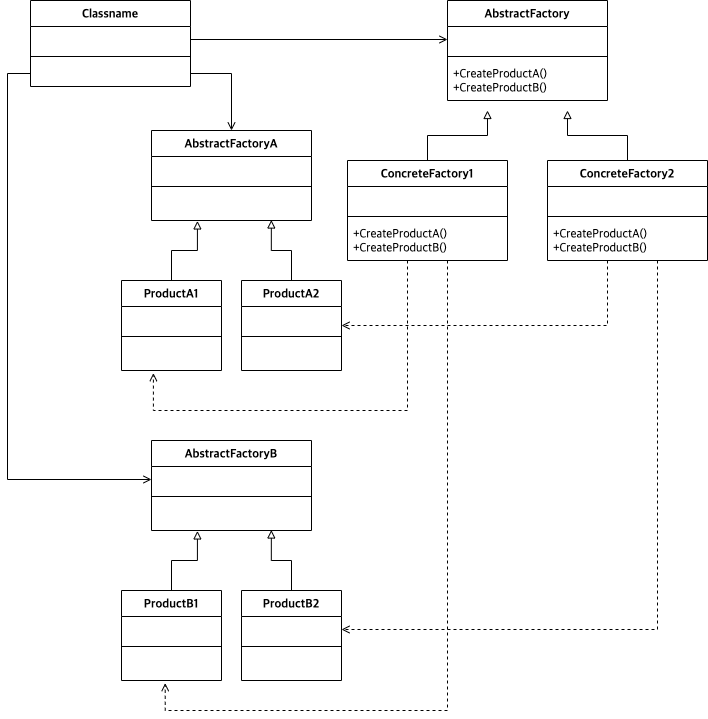

The diagram above was exported from draw.io. Its source (the exported page's mxGraphModel, read from the mxfile embedded in the PNG):
<mxGraphModel dx="495" dy="811" grid="1" gridSize="10" guides="1" tooltips="1" connect="1" arrows="1" fold="1" page="1" pageScale="1" pageWidth="827" pageHeight="1169" math="0" shadow="0">
  <root>
    <mxCell id="WIyWlLk6GJQsqaUBKTNV-0" />
    <mxCell id="WIyWlLk6GJQsqaUBKTNV-1" parent="WIyWlLk6GJQsqaUBKTNV-0" />
    <mxCell id="Mtmfk03SyUQb4BhBK3cF-49" value="AbstractFactory" style="swimlane;fontStyle=1;align=center;verticalAlign=top;childLayout=stackLayout;horizontal=1;startSize=26;horizontalStack=0;resizeParent=1;resizeParentMax=0;resizeLast=0;collapsible=1;marginBottom=0;fontFamily=Lucida Console;fontSize=12;" parent="WIyWlLk6GJQsqaUBKTNV-1" vertex="1">
      <mxGeometry x="520" y="220" width="160" height="100" as="geometry" />
    </mxCell>
    <mxCell id="Mtmfk03SyUQb4BhBK3cF-50" value=" " style="text;strokeColor=none;fillColor=none;align=left;verticalAlign=top;spacingLeft=4;spacingRight=4;overflow=hidden;rotatable=0;points=[[0,0.5],[1,0.5]];portConstraint=eastwest;fontFamily=Lucida Console;fontSize=12;" parent="Mtmfk03SyUQb4BhBK3cF-49" vertex="1">
      <mxGeometry y="26" width="160" height="26" as="geometry" />
    </mxCell>
    <mxCell id="Mtmfk03SyUQb4BhBK3cF-51" value="" style="line;strokeWidth=1;fillColor=none;align=left;verticalAlign=middle;spacingTop=-1;spacingLeft=3;spacingRight=3;rotatable=0;labelPosition=right;points=[];portConstraint=eastwest;fontFamily=Lucida Console;fontSize=12;" parent="Mtmfk03SyUQb4BhBK3cF-49" vertex="1">
      <mxGeometry y="52" width="160" height="8" as="geometry" />
    </mxCell>
    <mxCell id="Mtmfk03SyUQb4BhBK3cF-52" value="+CreateProductA()&#10;+CreateProductB()" style="text;strokeColor=none;fillColor=none;align=left;verticalAlign=top;spacingLeft=4;spacingRight=4;overflow=hidden;rotatable=0;points=[[0,0.5],[1,0.5]];portConstraint=eastwest;fontFamily=Lucida Console;fontSize=12;" parent="Mtmfk03SyUQb4BhBK3cF-49" vertex="1">
      <mxGeometry y="60" width="160" height="40" as="geometry" />
    </mxCell>
    <mxCell id="KM2LtFY2ET7f4TOrhWX6-20" style="edgeStyle=orthogonalEdgeStyle;rounded=0;orthogonalLoop=1;jettySize=auto;html=1;fontFamily=Lucida Console;fontSize=12;startArrow=none;startFill=0;endArrow=block;endFill=0;strokeWidth=1;" edge="1" parent="WIyWlLk6GJQsqaUBKTNV-1" source="Mtmfk03SyUQb4BhBK3cF-77">
      <mxGeometry relative="1" as="geometry">
        <mxPoint x="560" y="329.9999999999998" as="targetPoint" />
      </mxGeometry>
    </mxCell>
    <mxCell id="KM2LtFY2ET7f4TOrhWX6-58" style="edgeStyle=orthogonalEdgeStyle;rounded=0;orthogonalLoop=1;jettySize=auto;html=1;entryX=0.319;entryY=1.088;entryDx=0;entryDy=0;entryPerimeter=0;fontFamily=Lucida Console;fontSize=12;startArrow=none;startFill=0;endArrow=open;endFill=0;strokeWidth=1;dashed=1;" edge="1" parent="WIyWlLk6GJQsqaUBKTNV-1" source="Mtmfk03SyUQb4BhBK3cF-77" target="KM2LtFY2ET7f4TOrhWX6-30">
      <mxGeometry relative="1" as="geometry">
        <Array as="points">
          <mxPoint x="480" y="630" />
          <mxPoint x="226" y="630" />
        </Array>
      </mxGeometry>
    </mxCell>
    <mxCell id="KM2LtFY2ET7f4TOrhWX6-59" style="edgeStyle=orthogonalEdgeStyle;rounded=0;orthogonalLoop=1;jettySize=auto;html=1;entryX=0.437;entryY=1.088;entryDx=0;entryDy=0;entryPerimeter=0;dashed=1;fontFamily=Lucida Console;fontSize=12;startArrow=none;startFill=0;endArrow=open;endFill=0;strokeWidth=1;" edge="1" parent="WIyWlLk6GJQsqaUBKTNV-1" source="Mtmfk03SyUQb4BhBK3cF-77" target="KM2LtFY2ET7f4TOrhWX6-50">
      <mxGeometry relative="1" as="geometry">
        <Array as="points">
          <mxPoint x="520" y="930" />
          <mxPoint x="238" y="930" />
        </Array>
      </mxGeometry>
    </mxCell>
    <mxCell id="Mtmfk03SyUQb4BhBK3cF-77" value="ConcreteFactory1" style="swimlane;fontStyle=1;align=center;verticalAlign=top;childLayout=stackLayout;horizontal=1;startSize=26;horizontalStack=0;resizeParent=1;resizeParentMax=0;resizeLast=0;collapsible=1;marginBottom=0;fontFamily=Lucida Console;fontSize=12;" parent="WIyWlLk6GJQsqaUBKTNV-1" vertex="1">
      <mxGeometry x="420" y="380" width="160" height="100" as="geometry" />
    </mxCell>
    <mxCell id="Mtmfk03SyUQb4BhBK3cF-78" value=" " style="text;strokeColor=none;fillColor=none;align=left;verticalAlign=top;spacingLeft=4;spacingRight=4;overflow=hidden;rotatable=0;points=[[0,0.5],[1,0.5]];portConstraint=eastwest;fontFamily=Lucida Console;fontSize=12;" parent="Mtmfk03SyUQb4BhBK3cF-77" vertex="1">
      <mxGeometry y="26" width="160" height="26" as="geometry" />
    </mxCell>
    <mxCell id="Mtmfk03SyUQb4BhBK3cF-79" value="" style="line;strokeWidth=1;fillColor=none;align=left;verticalAlign=middle;spacingTop=-1;spacingLeft=3;spacingRight=3;rotatable=0;labelPosition=right;points=[];portConstraint=eastwest;fontFamily=Lucida Console;fontSize=12;" parent="Mtmfk03SyUQb4BhBK3cF-77" vertex="1">
      <mxGeometry y="52" width="160" height="8" as="geometry" />
    </mxCell>
    <mxCell id="Mtmfk03SyUQb4BhBK3cF-80" value="+CreateProductA()&#10;+CreateProductB()" style="text;strokeColor=none;fillColor=none;align=left;verticalAlign=top;spacingLeft=4;spacingRight=4;overflow=hidden;rotatable=0;points=[[0,0.5],[1,0.5]];portConstraint=eastwest;fontFamily=Lucida Console;fontSize=12;" parent="Mtmfk03SyUQb4BhBK3cF-77" vertex="1">
      <mxGeometry y="60" width="160" height="40" as="geometry" />
    </mxCell>
    <mxCell id="KM2LtFY2ET7f4TOrhWX6-6" style="edgeStyle=orthogonalEdgeStyle;rounded=0;orthogonalLoop=1;jettySize=auto;html=1;entryX=0;entryY=0.5;entryDx=0;entryDy=0;fontFamily=Lucida Console;fontSize=12;startArrow=none;startFill=0;endArrow=open;endFill=0;strokeWidth=1;" edge="1" parent="WIyWlLk6GJQsqaUBKTNV-1" target="Mtmfk03SyUQb4BhBK3cF-50">
      <mxGeometry relative="1" as="geometry">
        <mxPoint x="263" y="259" as="sourcePoint" />
      </mxGeometry>
    </mxCell>
    <mxCell id="KM2LtFY2ET7f4TOrhWX6-12" value="Classname" style="swimlane;fontStyle=1;align=center;verticalAlign=top;childLayout=stackLayout;horizontal=1;startSize=26;horizontalStack=0;resizeParent=1;resizeParentMax=0;resizeLast=0;collapsible=1;marginBottom=0;fontFamily=Lucida Console;fontSize=12;" vertex="1" parent="WIyWlLk6GJQsqaUBKTNV-1">
      <mxGeometry x="103" y="220" width="160" height="86" as="geometry" />
    </mxCell>
    <mxCell id="KM2LtFY2ET7f4TOrhWX6-13" value=" " style="text;strokeColor=none;fillColor=none;align=left;verticalAlign=top;spacingLeft=4;spacingRight=4;overflow=hidden;rotatable=0;points=[[0,0.5],[1,0.5]];portConstraint=eastwest;fontFamily=Lucida Console;fontSize=12;" vertex="1" parent="KM2LtFY2ET7f4TOrhWX6-12">
      <mxGeometry y="26" width="160" height="26" as="geometry" />
    </mxCell>
    <mxCell id="KM2LtFY2ET7f4TOrhWX6-14" value="" style="line;strokeWidth=1;fillColor=none;align=left;verticalAlign=middle;spacingTop=-1;spacingLeft=3;spacingRight=3;rotatable=0;labelPosition=right;points=[];portConstraint=eastwest;fontFamily=Lucida Console;fontSize=12;" vertex="1" parent="KM2LtFY2ET7f4TOrhWX6-12">
      <mxGeometry y="52" width="160" height="8" as="geometry" />
    </mxCell>
    <mxCell id="KM2LtFY2ET7f4TOrhWX6-15" value=" " style="text;strokeColor=none;fillColor=none;align=left;verticalAlign=top;spacingLeft=4;spacingRight=4;overflow=hidden;rotatable=0;points=[[0,0.5],[1,0.5]];portConstraint=eastwest;fontFamily=Lucida Console;fontSize=12;" vertex="1" parent="KM2LtFY2ET7f4TOrhWX6-12">
      <mxGeometry y="60" width="160" height="26" as="geometry" />
    </mxCell>
    <mxCell id="KM2LtFY2ET7f4TOrhWX6-21" style="edgeStyle=orthogonalEdgeStyle;rounded=0;orthogonalLoop=1;jettySize=auto;html=1;fontFamily=Lucida Console;fontSize=12;startArrow=none;startFill=0;endArrow=block;endFill=0;strokeWidth=1;" edge="1" parent="WIyWlLk6GJQsqaUBKTNV-1" source="KM2LtFY2ET7f4TOrhWX6-16">
      <mxGeometry relative="1" as="geometry">
        <mxPoint x="640" y="329.9999999999998" as="targetPoint" />
      </mxGeometry>
    </mxCell>
    <mxCell id="KM2LtFY2ET7f4TOrhWX6-60" style="edgeStyle=orthogonalEdgeStyle;rounded=0;orthogonalLoop=1;jettySize=auto;html=1;entryX=1;entryY=0.5;entryDx=0;entryDy=0;dashed=1;fontFamily=Lucida Console;fontSize=12;startArrow=none;startFill=0;endArrow=open;endFill=0;strokeWidth=1;" edge="1" parent="WIyWlLk6GJQsqaUBKTNV-1" source="KM2LtFY2ET7f4TOrhWX6-16" target="KM2LtFY2ET7f4TOrhWX6-37">
      <mxGeometry relative="1" as="geometry">
        <Array as="points">
          <mxPoint x="680" y="545" />
        </Array>
      </mxGeometry>
    </mxCell>
    <mxCell id="KM2LtFY2ET7f4TOrhWX6-61" style="edgeStyle=orthogonalEdgeStyle;rounded=0;orthogonalLoop=1;jettySize=auto;html=1;entryX=1;entryY=0.5;entryDx=0;entryDy=0;dashed=1;fontFamily=Lucida Console;fontSize=12;startArrow=none;startFill=0;endArrow=open;endFill=0;strokeWidth=1;" edge="1" parent="WIyWlLk6GJQsqaUBKTNV-1" source="KM2LtFY2ET7f4TOrhWX6-16" target="KM2LtFY2ET7f4TOrhWX6-53">
      <mxGeometry relative="1" as="geometry">
        <Array as="points">
          <mxPoint x="730" y="849" />
        </Array>
      </mxGeometry>
    </mxCell>
    <mxCell id="KM2LtFY2ET7f4TOrhWX6-16" value="ConcreteFactory2" style="swimlane;fontStyle=1;align=center;verticalAlign=top;childLayout=stackLayout;horizontal=1;startSize=26;horizontalStack=0;resizeParent=1;resizeParentMax=0;resizeLast=0;collapsible=1;marginBottom=0;fontFamily=Lucida Console;fontSize=12;" vertex="1" parent="WIyWlLk6GJQsqaUBKTNV-1">
      <mxGeometry x="620" y="380" width="160" height="100" as="geometry" />
    </mxCell>
    <mxCell id="KM2LtFY2ET7f4TOrhWX6-17" value=" " style="text;strokeColor=none;fillColor=none;align=left;verticalAlign=top;spacingLeft=4;spacingRight=4;overflow=hidden;rotatable=0;points=[[0,0.5],[1,0.5]];portConstraint=eastwest;fontFamily=Lucida Console;fontSize=12;" vertex="1" parent="KM2LtFY2ET7f4TOrhWX6-16">
      <mxGeometry y="26" width="160" height="26" as="geometry" />
    </mxCell>
    <mxCell id="KM2LtFY2ET7f4TOrhWX6-18" value="" style="line;strokeWidth=1;fillColor=none;align=left;verticalAlign=middle;spacingTop=-1;spacingLeft=3;spacingRight=3;rotatable=0;labelPosition=right;points=[];portConstraint=eastwest;fontFamily=Lucida Console;fontSize=12;" vertex="1" parent="KM2LtFY2ET7f4TOrhWX6-16">
      <mxGeometry y="52" width="160" height="8" as="geometry" />
    </mxCell>
    <mxCell id="KM2LtFY2ET7f4TOrhWX6-19" value="+CreateProductA()&#10;+CreateProductB()" style="text;strokeColor=none;fillColor=none;align=left;verticalAlign=top;spacingLeft=4;spacingRight=4;overflow=hidden;rotatable=0;points=[[0,0.5],[1,0.5]];portConstraint=eastwest;fontFamily=Lucida Console;fontSize=12;" vertex="1" parent="KM2LtFY2ET7f4TOrhWX6-16">
      <mxGeometry y="60" width="160" height="40" as="geometry" />
    </mxCell>
    <mxCell id="KM2LtFY2ET7f4TOrhWX6-22" value="AbstractFactoryA" style="swimlane;fontStyle=1;align=center;verticalAlign=top;childLayout=stackLayout;horizontal=1;startSize=26;horizontalStack=0;resizeParent=1;resizeParentMax=0;resizeLast=0;collapsible=1;marginBottom=0;fontFamily=Lucida Console;fontSize=12;" vertex="1" parent="WIyWlLk6GJQsqaUBKTNV-1">
      <mxGeometry x="224" y="350" width="160" height="90" as="geometry" />
    </mxCell>
    <mxCell id="KM2LtFY2ET7f4TOrhWX6-23" value=" " style="text;strokeColor=none;fillColor=none;align=left;verticalAlign=top;spacingLeft=4;spacingRight=4;overflow=hidden;rotatable=0;points=[[0,0.5],[1,0.5]];portConstraint=eastwest;fontFamily=Lucida Console;fontSize=12;" vertex="1" parent="KM2LtFY2ET7f4TOrhWX6-22">
      <mxGeometry y="26" width="160" height="26" as="geometry" />
    </mxCell>
    <mxCell id="KM2LtFY2ET7f4TOrhWX6-24" value="" style="line;strokeWidth=1;fillColor=none;align=left;verticalAlign=middle;spacingTop=-1;spacingLeft=3;spacingRight=3;rotatable=0;labelPosition=right;points=[];portConstraint=eastwest;fontFamily=Lucida Console;fontSize=12;" vertex="1" parent="KM2LtFY2ET7f4TOrhWX6-22">
      <mxGeometry y="52" width="160" height="8" as="geometry" />
    </mxCell>
    <mxCell id="KM2LtFY2ET7f4TOrhWX6-25" value=" " style="text;strokeColor=none;fillColor=none;align=left;verticalAlign=top;spacingLeft=4;spacingRight=4;overflow=hidden;rotatable=0;points=[[0,0.5],[1,0.5]];portConstraint=eastwest;fontFamily=Lucida Console;fontSize=12;" vertex="1" parent="KM2LtFY2ET7f4TOrhWX6-22">
      <mxGeometry y="60" width="160" height="30" as="geometry" />
    </mxCell>
    <mxCell id="KM2LtFY2ET7f4TOrhWX6-36" style="edgeStyle=orthogonalEdgeStyle;rounded=0;orthogonalLoop=1;jettySize=auto;html=1;entryX=0.287;entryY=1.014;entryDx=0;entryDy=0;entryPerimeter=0;fontFamily=Lucida Console;fontSize=12;startArrow=none;startFill=0;endArrow=block;endFill=0;strokeWidth=1;" edge="1" parent="WIyWlLk6GJQsqaUBKTNV-1" source="KM2LtFY2ET7f4TOrhWX6-27" target="KM2LtFY2ET7f4TOrhWX6-25">
      <mxGeometry relative="1" as="geometry" />
    </mxCell>
    <mxCell id="KM2LtFY2ET7f4TOrhWX6-27" value="ProductA1" style="swimlane;fontStyle=1;align=center;verticalAlign=top;childLayout=stackLayout;horizontal=1;startSize=26;horizontalStack=0;resizeParent=1;resizeParentMax=0;resizeLast=0;collapsible=1;marginBottom=0;fontFamily=Lucida Console;fontSize=12;" vertex="1" parent="WIyWlLk6GJQsqaUBKTNV-1">
      <mxGeometry x="194" y="500" width="100" height="90" as="geometry" />
    </mxCell>
    <mxCell id="KM2LtFY2ET7f4TOrhWX6-28" value=" " style="text;strokeColor=none;fillColor=none;align=left;verticalAlign=top;spacingLeft=4;spacingRight=4;overflow=hidden;rotatable=0;points=[[0,0.5],[1,0.5]];portConstraint=eastwest;fontFamily=Lucida Console;fontSize=12;" vertex="1" parent="KM2LtFY2ET7f4TOrhWX6-27">
      <mxGeometry y="26" width="100" height="26" as="geometry" />
    </mxCell>
    <mxCell id="KM2LtFY2ET7f4TOrhWX6-29" value="" style="line;strokeWidth=1;fillColor=none;align=left;verticalAlign=middle;spacingTop=-1;spacingLeft=3;spacingRight=3;rotatable=0;labelPosition=right;points=[];portConstraint=eastwest;fontFamily=Lucida Console;fontSize=12;" vertex="1" parent="KM2LtFY2ET7f4TOrhWX6-27">
      <mxGeometry y="52" width="100" height="8" as="geometry" />
    </mxCell>
    <mxCell id="KM2LtFY2ET7f4TOrhWX6-30" value=" " style="text;strokeColor=none;fillColor=none;align=left;verticalAlign=top;spacingLeft=4;spacingRight=4;overflow=hidden;rotatable=0;points=[[0,0.5],[1,0.5]];portConstraint=eastwest;fontFamily=Lucida Console;fontSize=12;" vertex="1" parent="KM2LtFY2ET7f4TOrhWX6-27">
      <mxGeometry y="60" width="100" height="30" as="geometry" />
    </mxCell>
    <mxCell id="KM2LtFY2ET7f4TOrhWX6-41" style="edgeStyle=orthogonalEdgeStyle;rounded=0;orthogonalLoop=1;jettySize=auto;html=1;fontFamily=Lucida Console;fontSize=12;startArrow=none;startFill=0;endArrow=block;endFill=0;strokeWidth=1;entryX=0.749;entryY=0.983;entryDx=0;entryDy=0;entryPerimeter=0;" edge="1" parent="WIyWlLk6GJQsqaUBKTNV-1" source="KM2LtFY2ET7f4TOrhWX6-37" target="KM2LtFY2ET7f4TOrhWX6-25">
      <mxGeometry relative="1" as="geometry">
        <mxPoint x="344" y="449.9999999999998" as="targetPoint" />
      </mxGeometry>
    </mxCell>
    <mxCell id="KM2LtFY2ET7f4TOrhWX6-37" value="ProductA2" style="swimlane;fontStyle=1;align=center;verticalAlign=top;childLayout=stackLayout;horizontal=1;startSize=26;horizontalStack=0;resizeParent=1;resizeParentMax=0;resizeLast=0;collapsible=1;marginBottom=0;fontFamily=Lucida Console;fontSize=12;" vertex="1" parent="WIyWlLk6GJQsqaUBKTNV-1">
      <mxGeometry x="314" y="500" width="100" height="90" as="geometry" />
    </mxCell>
    <mxCell id="KM2LtFY2ET7f4TOrhWX6-38" value=" " style="text;strokeColor=none;fillColor=none;align=left;verticalAlign=top;spacingLeft=4;spacingRight=4;overflow=hidden;rotatable=0;points=[[0,0.5],[1,0.5]];portConstraint=eastwest;fontFamily=Lucida Console;fontSize=12;" vertex="1" parent="KM2LtFY2ET7f4TOrhWX6-37">
      <mxGeometry y="26" width="100" height="26" as="geometry" />
    </mxCell>
    <mxCell id="KM2LtFY2ET7f4TOrhWX6-39" value="" style="line;strokeWidth=1;fillColor=none;align=left;verticalAlign=middle;spacingTop=-1;spacingLeft=3;spacingRight=3;rotatable=0;labelPosition=right;points=[];portConstraint=eastwest;fontFamily=Lucida Console;fontSize=12;" vertex="1" parent="KM2LtFY2ET7f4TOrhWX6-37">
      <mxGeometry y="52" width="100" height="8" as="geometry" />
    </mxCell>
    <mxCell id="KM2LtFY2ET7f4TOrhWX6-40" value=" " style="text;strokeColor=none;fillColor=none;align=left;verticalAlign=top;spacingLeft=4;spacingRight=4;overflow=hidden;rotatable=0;points=[[0,0.5],[1,0.5]];portConstraint=eastwest;fontFamily=Lucida Console;fontSize=12;" vertex="1" parent="KM2LtFY2ET7f4TOrhWX6-37">
      <mxGeometry y="60" width="100" height="30" as="geometry" />
    </mxCell>
    <mxCell id="KM2LtFY2ET7f4TOrhWX6-42" value="AbstractFactoryB" style="swimlane;fontStyle=1;align=center;verticalAlign=top;childLayout=stackLayout;horizontal=1;startSize=26;horizontalStack=0;resizeParent=1;resizeParentMax=0;resizeLast=0;collapsible=1;marginBottom=0;fontFamily=Lucida Console;fontSize=12;" vertex="1" parent="WIyWlLk6GJQsqaUBKTNV-1">
      <mxGeometry x="224" y="660" width="160" height="90" as="geometry" />
    </mxCell>
    <mxCell id="KM2LtFY2ET7f4TOrhWX6-43" value=" " style="text;strokeColor=none;fillColor=none;align=left;verticalAlign=top;spacingLeft=4;spacingRight=4;overflow=hidden;rotatable=0;points=[[0,0.5],[1,0.5]];portConstraint=eastwest;fontFamily=Lucida Console;fontSize=12;" vertex="1" parent="KM2LtFY2ET7f4TOrhWX6-42">
      <mxGeometry y="26" width="160" height="26" as="geometry" />
    </mxCell>
    <mxCell id="KM2LtFY2ET7f4TOrhWX6-44" value="" style="line;strokeWidth=1;fillColor=none;align=left;verticalAlign=middle;spacingTop=-1;spacingLeft=3;spacingRight=3;rotatable=0;labelPosition=right;points=[];portConstraint=eastwest;fontFamily=Lucida Console;fontSize=12;" vertex="1" parent="KM2LtFY2ET7f4TOrhWX6-42">
      <mxGeometry y="52" width="160" height="8" as="geometry" />
    </mxCell>
    <mxCell id="KM2LtFY2ET7f4TOrhWX6-45" value=" " style="text;strokeColor=none;fillColor=none;align=left;verticalAlign=top;spacingLeft=4;spacingRight=4;overflow=hidden;rotatable=0;points=[[0,0.5],[1,0.5]];portConstraint=eastwest;fontFamily=Lucida Console;fontSize=12;" vertex="1" parent="KM2LtFY2ET7f4TOrhWX6-42">
      <mxGeometry y="60" width="160" height="30" as="geometry" />
    </mxCell>
    <mxCell id="KM2LtFY2ET7f4TOrhWX6-46" style="edgeStyle=orthogonalEdgeStyle;rounded=0;orthogonalLoop=1;jettySize=auto;html=1;entryX=0.287;entryY=1.014;entryDx=0;entryDy=0;entryPerimeter=0;fontFamily=Lucida Console;fontSize=12;startArrow=none;startFill=0;endArrow=block;endFill=0;strokeWidth=1;" edge="1" parent="WIyWlLk6GJQsqaUBKTNV-1" source="KM2LtFY2ET7f4TOrhWX6-47" target="KM2LtFY2ET7f4TOrhWX6-45">
      <mxGeometry relative="1" as="geometry" />
    </mxCell>
    <mxCell id="KM2LtFY2ET7f4TOrhWX6-47" value="ProductB1" style="swimlane;fontStyle=1;align=center;verticalAlign=top;childLayout=stackLayout;horizontal=1;startSize=26;horizontalStack=0;resizeParent=1;resizeParentMax=0;resizeLast=0;collapsible=1;marginBottom=0;fontFamily=Lucida Console;fontSize=12;" vertex="1" parent="WIyWlLk6GJQsqaUBKTNV-1">
      <mxGeometry x="194" y="810" width="100" height="90" as="geometry" />
    </mxCell>
    <mxCell id="KM2LtFY2ET7f4TOrhWX6-48" value=" " style="text;strokeColor=none;fillColor=none;align=left;verticalAlign=top;spacingLeft=4;spacingRight=4;overflow=hidden;rotatable=0;points=[[0,0.5],[1,0.5]];portConstraint=eastwest;fontFamily=Lucida Console;fontSize=12;" vertex="1" parent="KM2LtFY2ET7f4TOrhWX6-47">
      <mxGeometry y="26" width="100" height="26" as="geometry" />
    </mxCell>
    <mxCell id="KM2LtFY2ET7f4TOrhWX6-49" value="" style="line;strokeWidth=1;fillColor=none;align=left;verticalAlign=middle;spacingTop=-1;spacingLeft=3;spacingRight=3;rotatable=0;labelPosition=right;points=[];portConstraint=eastwest;fontFamily=Lucida Console;fontSize=12;" vertex="1" parent="KM2LtFY2ET7f4TOrhWX6-47">
      <mxGeometry y="52" width="100" height="8" as="geometry" />
    </mxCell>
    <mxCell id="KM2LtFY2ET7f4TOrhWX6-50" value=" " style="text;strokeColor=none;fillColor=none;align=left;verticalAlign=top;spacingLeft=4;spacingRight=4;overflow=hidden;rotatable=0;points=[[0,0.5],[1,0.5]];portConstraint=eastwest;fontFamily=Lucida Console;fontSize=12;" vertex="1" parent="KM2LtFY2ET7f4TOrhWX6-47">
      <mxGeometry y="60" width="100" height="30" as="geometry" />
    </mxCell>
    <mxCell id="KM2LtFY2ET7f4TOrhWX6-51" style="edgeStyle=orthogonalEdgeStyle;rounded=0;orthogonalLoop=1;jettySize=auto;html=1;fontFamily=Lucida Console;fontSize=12;startArrow=none;startFill=0;endArrow=block;endFill=0;strokeWidth=1;entryX=0.749;entryY=0.983;entryDx=0;entryDy=0;entryPerimeter=0;" edge="1" parent="WIyWlLk6GJQsqaUBKTNV-1" source="KM2LtFY2ET7f4TOrhWX6-52" target="KM2LtFY2ET7f4TOrhWX6-45">
      <mxGeometry relative="1" as="geometry">
        <mxPoint x="344" y="759.9999999999998" as="targetPoint" />
      </mxGeometry>
    </mxCell>
    <mxCell id="KM2LtFY2ET7f4TOrhWX6-52" value="ProductB2" style="swimlane;fontStyle=1;align=center;verticalAlign=top;childLayout=stackLayout;horizontal=1;startSize=26;horizontalStack=0;resizeParent=1;resizeParentMax=0;resizeLast=0;collapsible=1;marginBottom=0;fontFamily=Lucida Console;fontSize=12;" vertex="1" parent="WIyWlLk6GJQsqaUBKTNV-1">
      <mxGeometry x="314" y="810" width="100" height="90" as="geometry" />
    </mxCell>
    <mxCell id="KM2LtFY2ET7f4TOrhWX6-53" value=" " style="text;strokeColor=none;fillColor=none;align=left;verticalAlign=top;spacingLeft=4;spacingRight=4;overflow=hidden;rotatable=0;points=[[0,0.5],[1,0.5]];portConstraint=eastwest;fontFamily=Lucida Console;fontSize=12;" vertex="1" parent="KM2LtFY2ET7f4TOrhWX6-52">
      <mxGeometry y="26" width="100" height="26" as="geometry" />
    </mxCell>
    <mxCell id="KM2LtFY2ET7f4TOrhWX6-54" value="" style="line;strokeWidth=1;fillColor=none;align=left;verticalAlign=middle;spacingTop=-1;spacingLeft=3;spacingRight=3;rotatable=0;labelPosition=right;points=[];portConstraint=eastwest;fontFamily=Lucida Console;fontSize=12;" vertex="1" parent="KM2LtFY2ET7f4TOrhWX6-52">
      <mxGeometry y="52" width="100" height="8" as="geometry" />
    </mxCell>
    <mxCell id="KM2LtFY2ET7f4TOrhWX6-55" value=" " style="text;strokeColor=none;fillColor=none;align=left;verticalAlign=top;spacingLeft=4;spacingRight=4;overflow=hidden;rotatable=0;points=[[0,0.5],[1,0.5]];portConstraint=eastwest;fontFamily=Lucida Console;fontSize=12;" vertex="1" parent="KM2LtFY2ET7f4TOrhWX6-52">
      <mxGeometry y="60" width="100" height="30" as="geometry" />
    </mxCell>
    <mxCell id="KM2LtFY2ET7f4TOrhWX6-56" style="edgeStyle=orthogonalEdgeStyle;rounded=0;orthogonalLoop=1;jettySize=auto;html=1;entryX=0.5;entryY=0;entryDx=0;entryDy=0;fontFamily=Lucida Console;fontSize=12;startArrow=none;startFill=0;endArrow=open;endFill=0;strokeWidth=1;" edge="1" parent="WIyWlLk6GJQsqaUBKTNV-1" source="KM2LtFY2ET7f4TOrhWX6-15" target="KM2LtFY2ET7f4TOrhWX6-22">
      <mxGeometry relative="1" as="geometry" />
    </mxCell>
    <mxCell id="KM2LtFY2ET7f4TOrhWX6-57" style="edgeStyle=orthogonalEdgeStyle;rounded=0;orthogonalLoop=1;jettySize=auto;html=1;entryX=0;entryY=0.5;entryDx=0;entryDy=0;fontFamily=Lucida Console;fontSize=12;startArrow=none;startFill=0;endArrow=open;endFill=0;strokeWidth=1;" edge="1" parent="WIyWlLk6GJQsqaUBKTNV-1" source="KM2LtFY2ET7f4TOrhWX6-15" target="KM2LtFY2ET7f4TOrhWX6-43">
      <mxGeometry relative="1" as="geometry">
        <Array as="points">
          <mxPoint x="80" y="293" />
          <mxPoint x="80" y="699" />
        </Array>
      </mxGeometry>
    </mxCell>
  </root>
</mxGraphModel>